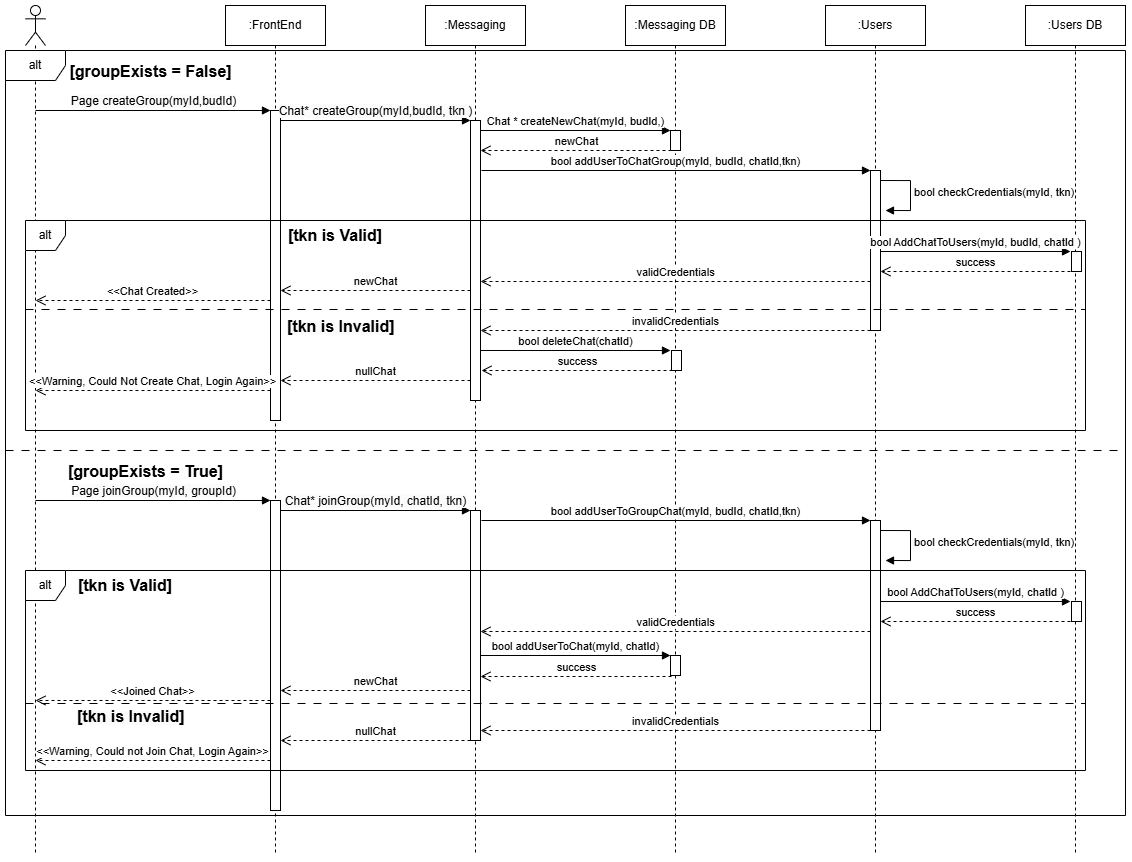

The diagram above was exported from draw.io. Its source (the exported page's mxGraphModel, read from the mxfile embedded in the PNG):
<mxGraphModel dx="1231" dy="655" grid="1" gridSize="10" guides="1" tooltips="1" connect="1" arrows="1" fold="1" page="1" pageScale="1" pageWidth="850" pageHeight="1100" math="0" shadow="0">
  <root>
    <mxCell id="0" />
    <mxCell id="1" parent="0" />
    <mxCell id="OWzKBPoEeh-NI1GN0tS--9" value="" style="shape=umlLifeline;perimeter=lifelinePerimeter;whiteSpace=wrap;html=1;container=1;dropTarget=0;collapsible=0;recursiveResize=0;outlineConnect=0;portConstraint=eastwest;newEdgeStyle={&quot;curved&quot;:0,&quot;rounded&quot;:0};participant=umlActor;" parent="1" vertex="1">
      <mxGeometry x="200" y="245" width="20" height="850" as="geometry" />
    </mxCell>
    <mxCell id="OWzKBPoEeh-NI1GN0tS--1" value=":Messaging" style="shape=umlLifeline;perimeter=lifelinePerimeter;whiteSpace=wrap;html=1;container=1;dropTarget=0;collapsible=0;recursiveResize=0;outlineConnect=0;portConstraint=eastwest;newEdgeStyle={&quot;curved&quot;:0,&quot;rounded&quot;:0};" parent="1" vertex="1">
      <mxGeometry x="600" y="245" width="100" height="850" as="geometry" />
    </mxCell>
    <mxCell id="OWzKBPoEeh-NI1GN0tS--2" value=":FrontEnd" style="shape=umlLifeline;perimeter=lifelinePerimeter;whiteSpace=wrap;html=1;container=1;dropTarget=0;collapsible=0;recursiveResize=0;outlineConnect=0;portConstraint=eastwest;newEdgeStyle={&quot;curved&quot;:0,&quot;rounded&quot;:0};" parent="1" vertex="1">
      <mxGeometry x="400" y="245" width="100" height="850" as="geometry" />
    </mxCell>
    <mxCell id="TabD2aiZjTCeCQjXVyUG-28" value="&lt;b&gt;&lt;font style=&quot;font-size: 16px;&quot;&gt;[groupExists = False]&lt;/font&gt;&lt;/b&gt;" style="text;html=1;align=center;verticalAlign=middle;resizable=0;points=[];autosize=1;strokeColor=none;fillColor=none;" parent="1" vertex="1">
      <mxGeometry x="230" y="296" width="190" height="30" as="geometry" />
    </mxCell>
    <mxCell id="TabD2aiZjTCeCQjXVyUG-29" value="&lt;b&gt;&lt;font style=&quot;font-size: 16px;&quot;&gt;[groupExists = True]&lt;/font&gt;&lt;/b&gt;" style="text;html=1;align=center;verticalAlign=middle;resizable=0;points=[];autosize=1;strokeColor=none;fillColor=none;" parent="1" vertex="1">
      <mxGeometry x="230" y="696" width="180" height="30" as="geometry" />
    </mxCell>
    <mxCell id="TabD2aiZjTCeCQjXVyUG-27" value="alt" style="shape=umlFrame;whiteSpace=wrap;html=1;pointerEvents=0;" parent="1" vertex="1">
      <mxGeometry x="180" y="290" width="1120" height="765" as="geometry" />
    </mxCell>
    <mxCell id="OWzKBPoEeh-NI1GN0tS--3" value=":Messaging DB" style="shape=umlLifeline;perimeter=lifelinePerimeter;whiteSpace=wrap;html=1;container=1;dropTarget=0;collapsible=0;recursiveResize=0;outlineConnect=0;portConstraint=eastwest;newEdgeStyle={&quot;curved&quot;:0,&quot;rounded&quot;:0};" parent="1" vertex="1">
      <mxGeometry x="800" y="245" width="100" height="850" as="geometry" />
    </mxCell>
    <mxCell id="OWzKBPoEeh-NI1GN0tS--4" value=":Users" style="shape=umlLifeline;perimeter=lifelinePerimeter;whiteSpace=wrap;html=1;container=1;dropTarget=0;collapsible=0;recursiveResize=0;outlineConnect=0;portConstraint=eastwest;newEdgeStyle={&quot;curved&quot;:0,&quot;rounded&quot;:0};" parent="1" vertex="1">
      <mxGeometry x="1000" y="245" width="100" height="850" as="geometry" />
    </mxCell>
    <mxCell id="OWzKBPoEeh-NI1GN0tS--5" value=":Users DB" style="shape=umlLifeline;perimeter=lifelinePerimeter;whiteSpace=wrap;html=1;container=1;dropTarget=0;collapsible=0;recursiveResize=0;outlineConnect=0;portConstraint=eastwest;newEdgeStyle={&quot;curved&quot;:0,&quot;rounded&quot;:0};" parent="1" vertex="1">
      <mxGeometry x="1200" y="245" width="100" height="850" as="geometry" />
    </mxCell>
    <mxCell id="OWzKBPoEeh-NI1GN0tS--10" value="&lt;span style=&quot;font-size: 12px; background-color: rgb(251, 251, 251);&quot;&gt;Page createGroup(myId,budId)&lt;/span&gt;" style="html=1;verticalAlign=bottom;endArrow=block;curved=0;rounded=0;" parent="1" edge="1">
      <mxGeometry width="80" relative="1" as="geometry">
        <mxPoint x="210" y="350" as="sourcePoint" />
        <mxPoint x="445" y="350" as="targetPoint" />
      </mxGeometry>
    </mxCell>
    <mxCell id="OWzKBPoEeh-NI1GN0tS--11" value="" style="html=1;points=[[0,0,0,0,5],[0,1,0,0,-5],[1,0,0,0,5],[1,1,0,0,-5]];perimeter=orthogonalPerimeter;outlineConnect=0;targetShapes=umlLifeline;portConstraint=eastwest;newEdgeStyle={&quot;curved&quot;:0,&quot;rounded&quot;:0};" parent="1" vertex="1">
      <mxGeometry x="445" y="350" width="10" height="310" as="geometry" />
    </mxCell>
    <mxCell id="OWzKBPoEeh-NI1GN0tS--12" value="&lt;span style=&quot;font-size: 12px; background-color: rgb(251, 251, 251);&quot;&gt;Chat* createGroup(myId,budId, tkn )&lt;/span&gt;" style="html=1;verticalAlign=bottom;endArrow=block;curved=0;rounded=0;" parent="1" edge="1">
      <mxGeometry width="80" relative="1" as="geometry">
        <mxPoint x="455" y="360" as="sourcePoint" />
        <mxPoint x="645" y="360" as="targetPoint" />
      </mxGeometry>
    </mxCell>
    <mxCell id="OWzKBPoEeh-NI1GN0tS--13" value="" style="html=1;points=[[0,0,0,0,5],[0,1,0,0,-5],[1,0,0,0,5],[1,1,0,0,-5]];perimeter=orthogonalPerimeter;outlineConnect=0;targetShapes=umlLifeline;portConstraint=eastwest;newEdgeStyle={&quot;curved&quot;:0,&quot;rounded&quot;:0};" parent="1" vertex="1">
      <mxGeometry x="645" y="360" width="10" height="280" as="geometry" />
    </mxCell>
    <mxCell id="TabD2aiZjTCeCQjXVyUG-61" value="" style="html=1;points=[[0,0,0,0,5],[0,1,0,0,-5],[1,0,0,0,5],[1,1,0,0,-5]];perimeter=orthogonalPerimeter;outlineConnect=0;targetShapes=umlLifeline;portConstraint=eastwest;newEdgeStyle={&quot;curved&quot;:0,&quot;rounded&quot;:0};" parent="1" vertex="1">
      <mxGeometry x="845" y="370" width="10" height="20" as="geometry" />
    </mxCell>
    <mxCell id="fdDAecTUTqFhgwGhFDN_-1" value="newChat" style="html=1;verticalAlign=bottom;endArrow=open;dashed=1;endSize=8;curved=0;rounded=0;" edge="1" parent="1">
      <mxGeometry relative="1" as="geometry">
        <mxPoint x="846" y="390" as="sourcePoint" />
        <mxPoint x="655" y="390" as="targetPoint" />
      </mxGeometry>
    </mxCell>
    <mxCell id="fdDAecTUTqFhgwGhFDN_-2" value="bool addUserToChatGroup(myId, budId, chatId,tkn)" style="html=1;verticalAlign=bottom;endArrow=block;curved=0;rounded=0;" edge="1" parent="1">
      <mxGeometry width="80" relative="1" as="geometry">
        <mxPoint x="656" y="410" as="sourcePoint" />
        <mxPoint x="1045" y="410" as="targetPoint" />
      </mxGeometry>
    </mxCell>
    <mxCell id="fdDAecTUTqFhgwGhFDN_-3" value="" style="html=1;points=[[0,0,0,0,5],[0,1,0,0,-5],[1,0,0,0,5],[1,1,0,0,-5]];perimeter=orthogonalPerimeter;outlineConnect=0;targetShapes=umlLifeline;portConstraint=eastwest;newEdgeStyle={&quot;curved&quot;:0,&quot;rounded&quot;:0};" vertex="1" parent="1">
      <mxGeometry x="1045" y="410" width="10" height="160" as="geometry" />
    </mxCell>
    <mxCell id="fdDAecTUTqFhgwGhFDN_-5" value="validCredentials" style="html=1;verticalAlign=bottom;endArrow=open;dashed=1;endSize=8;curved=0;rounded=0;" edge="1" parent="1">
      <mxGeometry relative="1" as="geometry">
        <mxPoint x="1045" y="521" as="sourcePoint" />
        <mxPoint x="655" y="521" as="targetPoint" />
      </mxGeometry>
    </mxCell>
    <mxCell id="fdDAecTUTqFhgwGhFDN_-6" value="" style="html=1;points=[[0,0,0,0,5],[0,1,0,0,-5],[1,0,0,0,5],[1,1,0,0,-5]];perimeter=orthogonalPerimeter;outlineConnect=0;targetShapes=umlLifeline;portConstraint=eastwest;newEdgeStyle={&quot;curved&quot;:0,&quot;rounded&quot;:0};" vertex="1" parent="1">
      <mxGeometry x="1246" y="491" width="10" height="20" as="geometry" />
    </mxCell>
    <mxCell id="fdDAecTUTqFhgwGhFDN_-8" value="bool checkCredentials(myId, tkn)" style="html=1;align=left;spacingLeft=2;endArrow=block;rounded=0;edgeStyle=orthogonalEdgeStyle;curved=0;rounded=0;" edge="1" parent="1">
      <mxGeometry relative="1" as="geometry">
        <mxPoint x="1055" y="420" as="sourcePoint" />
        <Array as="points">
          <mxPoint x="1085" y="450" />
        </Array>
        <mxPoint x="1060" y="450" as="targetPoint" />
      </mxGeometry>
    </mxCell>
    <mxCell id="fdDAecTUTqFhgwGhFDN_-14" value="bool AddChatToUsers(myId, budId, chatId )" style="html=1;verticalAlign=bottom;endArrow=block;curved=0;rounded=0;" edge="1" parent="1">
      <mxGeometry x="0.0058" width="80" relative="1" as="geometry">
        <mxPoint x="1055" y="491" as="sourcePoint" />
        <mxPoint x="1245" y="491" as="targetPoint" />
        <mxPoint as="offset" />
      </mxGeometry>
    </mxCell>
    <mxCell id="fdDAecTUTqFhgwGhFDN_-15" value="success" style="html=1;verticalAlign=bottom;endArrow=open;dashed=1;endSize=8;curved=0;rounded=0;" edge="1" parent="1">
      <mxGeometry relative="1" as="geometry">
        <mxPoint x="1245" y="511" as="sourcePoint" />
        <mxPoint x="1055" y="511" as="targetPoint" />
      </mxGeometry>
    </mxCell>
    <mxCell id="fdDAecTUTqFhgwGhFDN_-17" value="newChat" style="html=1;verticalAlign=bottom;endArrow=open;dashed=1;endSize=8;curved=0;rounded=0;" edge="1" parent="1">
      <mxGeometry relative="1" as="geometry">
        <mxPoint x="645" y="530" as="sourcePoint" />
        <mxPoint x="455" y="530" as="targetPoint" />
      </mxGeometry>
    </mxCell>
    <mxCell id="fdDAecTUTqFhgwGhFDN_-18" value="&amp;lt;&amp;lt;Chat Created&amp;gt;&amp;gt;" style="html=1;verticalAlign=bottom;endArrow=open;dashed=1;endSize=8;curved=0;rounded=0;" edge="1" parent="1">
      <mxGeometry relative="1" as="geometry">
        <mxPoint x="445" y="540" as="sourcePoint" />
        <mxPoint x="210" y="540" as="targetPoint" />
      </mxGeometry>
    </mxCell>
    <mxCell id="fdDAecTUTqFhgwGhFDN_-19" value="invalidCredentials" style="html=1;verticalAlign=bottom;endArrow=open;dashed=1;endSize=8;curved=0;rounded=0;" edge="1" parent="1">
      <mxGeometry relative="1" as="geometry">
        <mxPoint x="1045" y="570" as="sourcePoint" />
        <mxPoint x="655" y="570" as="targetPoint" />
      </mxGeometry>
    </mxCell>
    <mxCell id="fdDAecTUTqFhgwGhFDN_-20" value="alt" style="shape=umlFrame;whiteSpace=wrap;html=1;pointerEvents=0;width=40;height=30;" vertex="1" parent="1">
      <mxGeometry x="200" y="460" width="1060" height="210" as="geometry" />
    </mxCell>
    <mxCell id="fdDAecTUTqFhgwGhFDN_-21" value="" style="endArrow=none;dashed=1;html=1;rounded=0;dashPattern=8 8;" edge="1" parent="1">
      <mxGeometry width="50" height="50" relative="1" as="geometry">
        <mxPoint x="200" y="549" as="sourcePoint" />
        <mxPoint x="1260" y="549" as="targetPoint" />
      </mxGeometry>
    </mxCell>
    <mxCell id="fdDAecTUTqFhgwGhFDN_-22" value="&lt;font style=&quot;font-size: 16px;&quot;&gt;&lt;b style=&quot;&quot;&gt;[tkn is Valid]&lt;/b&gt;&lt;/font&gt;" style="text;html=1;align=center;verticalAlign=middle;whiteSpace=wrap;rounded=0;" vertex="1" parent="1">
      <mxGeometry x="460" y="460" width="100" height="30" as="geometry" />
    </mxCell>
    <mxCell id="fdDAecTUTqFhgwGhFDN_-24" value="&lt;span style=&quot;color: rgb(0, 0, 0); font-family: Helvetica; font-style: normal; font-variant-ligatures: normal; font-variant-caps: normal; letter-spacing: normal; orphans: 2; text-align: center; text-indent: 0px; text-transform: none; widows: 2; word-spacing: 0px; -webkit-text-stroke-width: 0px; white-space: normal; background-color: rgb(251, 251, 251); text-decoration-thickness: initial; text-decoration-style: initial; text-decoration-color: initial; float: none; display: inline !important;&quot;&gt;&lt;b style=&quot;&quot;&gt;&lt;font style=&quot;font-size: 16px;&quot;&gt;[tkn is Invalid]&lt;/font&gt;&lt;/b&gt;&lt;/span&gt;" style="text;whiteSpace=wrap;html=1;" vertex="1" parent="1">
      <mxGeometry x="460" y="550" width="120" height="40" as="geometry" />
    </mxCell>
    <mxCell id="fdDAecTUTqFhgwGhFDN_-26" value="" style="html=1;points=[[0,0,0,0,5],[0,1,0,0,-5],[1,0,0,0,5],[1,1,0,0,-5]];perimeter=orthogonalPerimeter;outlineConnect=0;targetShapes=umlLifeline;portConstraint=eastwest;newEdgeStyle={&quot;curved&quot;:0,&quot;rounded&quot;:0};" vertex="1" parent="1">
      <mxGeometry x="846" y="590" width="10" height="20" as="geometry" />
    </mxCell>
    <mxCell id="fdDAecTUTqFhgwGhFDN_-27" value="success" style="html=1;verticalAlign=bottom;endArrow=open;dashed=1;endSize=8;curved=0;rounded=0;" edge="1" parent="1">
      <mxGeometry relative="1" as="geometry">
        <mxPoint x="847" y="610" as="sourcePoint" />
        <mxPoint x="656" y="610" as="targetPoint" />
      </mxGeometry>
    </mxCell>
    <mxCell id="fdDAecTUTqFhgwGhFDN_-30" value="Chat * createNewChat(myId, budId,)" style="html=1;verticalAlign=bottom;endArrow=block;curved=0;rounded=0;" edge="1" parent="1">
      <mxGeometry x="0.0031" width="80" relative="1" as="geometry">
        <mxPoint x="655" y="370" as="sourcePoint" />
        <mxPoint x="845" y="370" as="targetPoint" />
        <mxPoint as="offset" />
      </mxGeometry>
    </mxCell>
    <mxCell id="fdDAecTUTqFhgwGhFDN_-31" value="bool deleteChat(chatId)" style="html=1;verticalAlign=bottom;endArrow=block;curved=0;rounded=0;" edge="1" parent="1">
      <mxGeometry width="80" relative="1" as="geometry">
        <mxPoint x="655" y="590" as="sourcePoint" />
        <mxPoint x="845" y="590" as="targetPoint" />
        <mxPoint as="offset" />
      </mxGeometry>
    </mxCell>
    <mxCell id="fdDAecTUTqFhgwGhFDN_-32" value="nullChat" style="html=1;verticalAlign=bottom;endArrow=open;dashed=1;endSize=8;curved=0;rounded=0;" edge="1" parent="1">
      <mxGeometry relative="1" as="geometry">
        <mxPoint x="645" y="620" as="sourcePoint" />
        <mxPoint x="455" y="620" as="targetPoint" />
      </mxGeometry>
    </mxCell>
    <mxCell id="fdDAecTUTqFhgwGhFDN_-34" value="&amp;lt;&amp;lt;Warning, Could Not Create Chat, Login Again&amp;gt;&amp;gt;" style="html=1;verticalAlign=bottom;endArrow=open;dashed=1;endSize=8;curved=0;rounded=0;" edge="1" parent="1">
      <mxGeometry relative="1" as="geometry">
        <mxPoint x="445" y="630" as="sourcePoint" />
        <mxPoint x="210" y="630" as="targetPoint" />
      </mxGeometry>
    </mxCell>
    <mxCell id="fdDAecTUTqFhgwGhFDN_-35" value="" style="endArrow=none;dashed=1;html=1;rounded=0;entryX=1.01;entryY=0.62;entryDx=0;entryDy=0;entryPerimeter=0;dashPattern=8 8;" edge="1" parent="1">
      <mxGeometry width="50" height="50" relative="1" as="geometry">
        <mxPoint x="180" y="690" as="sourcePoint" />
        <mxPoint x="1300" y="690" as="targetPoint" />
      </mxGeometry>
    </mxCell>
    <mxCell id="fdDAecTUTqFhgwGhFDN_-36" value="&lt;span style=&quot;font-size: 12px; background-color: rgb(251, 251, 251);&quot;&gt;Page joinGroup(myId, groupId)&lt;/span&gt;" style="html=1;verticalAlign=bottom;endArrow=block;curved=0;rounded=0;" edge="1" parent="1">
      <mxGeometry width="80" relative="1" as="geometry">
        <mxPoint x="210" y="740" as="sourcePoint" />
        <mxPoint x="445" y="740" as="targetPoint" />
      </mxGeometry>
    </mxCell>
    <mxCell id="fdDAecTUTqFhgwGhFDN_-37" value="" style="html=1;points=[[0,0,0,0,5],[0,1,0,0,-5],[1,0,0,0,5],[1,1,0,0,-5]];perimeter=orthogonalPerimeter;outlineConnect=0;targetShapes=umlLifeline;portConstraint=eastwest;newEdgeStyle={&quot;curved&quot;:0,&quot;rounded&quot;:0};" vertex="1" parent="1">
      <mxGeometry x="445" y="740" width="10" height="310" as="geometry" />
    </mxCell>
    <mxCell id="fdDAecTUTqFhgwGhFDN_-38" value="&lt;span style=&quot;font-size: 12px; background-color: rgb(251, 251, 251);&quot;&gt;Chat* joinGroup(myId, chatId, tkn)&lt;/span&gt;" style="html=1;verticalAlign=bottom;endArrow=block;curved=0;rounded=0;" edge="1" parent="1">
      <mxGeometry width="80" relative="1" as="geometry">
        <mxPoint x="455" y="750" as="sourcePoint" />
        <mxPoint x="645" y="750" as="targetPoint" />
      </mxGeometry>
    </mxCell>
    <mxCell id="fdDAecTUTqFhgwGhFDN_-39" value="" style="html=1;points=[[0,0,0,0,5],[0,1,0,0,-5],[1,0,0,0,5],[1,1,0,0,-5]];perimeter=orthogonalPerimeter;outlineConnect=0;targetShapes=umlLifeline;portConstraint=eastwest;newEdgeStyle={&quot;curved&quot;:0,&quot;rounded&quot;:0};" vertex="1" parent="1">
      <mxGeometry x="645" y="750" width="10" height="230" as="geometry" />
    </mxCell>
    <mxCell id="fdDAecTUTqFhgwGhFDN_-40" value="" style="html=1;points=[[0,0,0,0,5],[0,1,0,0,-5],[1,0,0,0,5],[1,1,0,0,-5]];perimeter=orthogonalPerimeter;outlineConnect=0;targetShapes=umlLifeline;portConstraint=eastwest;newEdgeStyle={&quot;curved&quot;:0,&quot;rounded&quot;:0};" vertex="1" parent="1">
      <mxGeometry x="845" y="895" width="10" height="20" as="geometry" />
    </mxCell>
    <mxCell id="fdDAecTUTqFhgwGhFDN_-41" value="success" style="html=1;verticalAlign=bottom;endArrow=open;dashed=1;endSize=8;curved=0;rounded=0;" edge="1" parent="1">
      <mxGeometry relative="1" as="geometry">
        <mxPoint x="846" y="916" as="sourcePoint" />
        <mxPoint x="655" y="916" as="targetPoint" />
      </mxGeometry>
    </mxCell>
    <mxCell id="fdDAecTUTqFhgwGhFDN_-42" value="bool addUserToGroupChat(myId, budId, chatId,tkn)" style="html=1;verticalAlign=bottom;endArrow=block;curved=0;rounded=0;" edge="1" parent="1">
      <mxGeometry width="80" relative="1" as="geometry">
        <mxPoint x="656" y="760" as="sourcePoint" />
        <mxPoint x="1045" y="760" as="targetPoint" />
      </mxGeometry>
    </mxCell>
    <mxCell id="fdDAecTUTqFhgwGhFDN_-43" value="" style="html=1;points=[[0,0,0,0,5],[0,1,0,0,-5],[1,0,0,0,5],[1,1,0,0,-5]];perimeter=orthogonalPerimeter;outlineConnect=0;targetShapes=umlLifeline;portConstraint=eastwest;newEdgeStyle={&quot;curved&quot;:0,&quot;rounded&quot;:0};" vertex="1" parent="1">
      <mxGeometry x="1045" y="760" width="10" height="210" as="geometry" />
    </mxCell>
    <mxCell id="fdDAecTUTqFhgwGhFDN_-44" value="validCredentials" style="html=1;verticalAlign=bottom;endArrow=open;dashed=1;endSize=8;curved=0;rounded=0;" edge="1" parent="1">
      <mxGeometry relative="1" as="geometry">
        <mxPoint x="1045" y="871" as="sourcePoint" />
        <mxPoint x="655" y="871" as="targetPoint" />
      </mxGeometry>
    </mxCell>
    <mxCell id="fdDAecTUTqFhgwGhFDN_-45" value="" style="html=1;points=[[0,0,0,0,5],[0,1,0,0,-5],[1,0,0,0,5],[1,1,0,0,-5]];perimeter=orthogonalPerimeter;outlineConnect=0;targetShapes=umlLifeline;portConstraint=eastwest;newEdgeStyle={&quot;curved&quot;:0,&quot;rounded&quot;:0};" vertex="1" parent="1">
      <mxGeometry x="1246" y="841" width="10" height="20" as="geometry" />
    </mxCell>
    <mxCell id="fdDAecTUTqFhgwGhFDN_-46" value="bool checkCredentials(myId, tkn)" style="html=1;align=left;spacingLeft=2;endArrow=block;rounded=0;edgeStyle=orthogonalEdgeStyle;curved=0;rounded=0;" edge="1" parent="1">
      <mxGeometry relative="1" as="geometry">
        <mxPoint x="1055" y="770" as="sourcePoint" />
        <Array as="points">
          <mxPoint x="1085" y="800" />
        </Array>
        <mxPoint x="1060" y="800" as="targetPoint" />
      </mxGeometry>
    </mxCell>
    <mxCell id="fdDAecTUTqFhgwGhFDN_-47" value="bool AddChatToUsers(myId, chatId )" style="html=1;verticalAlign=bottom;endArrow=block;curved=0;rounded=0;" edge="1" parent="1">
      <mxGeometry x="0.0058" width="80" relative="1" as="geometry">
        <mxPoint x="1055" y="841" as="sourcePoint" />
        <mxPoint x="1245" y="841" as="targetPoint" />
        <mxPoint as="offset" />
      </mxGeometry>
    </mxCell>
    <mxCell id="fdDAecTUTqFhgwGhFDN_-48" value="success" style="html=1;verticalAlign=bottom;endArrow=open;dashed=1;endSize=8;curved=0;rounded=0;" edge="1" parent="1">
      <mxGeometry relative="1" as="geometry">
        <mxPoint x="1245" y="861" as="sourcePoint" />
        <mxPoint x="1055" y="861" as="targetPoint" />
      </mxGeometry>
    </mxCell>
    <mxCell id="fdDAecTUTqFhgwGhFDN_-49" value="newChat" style="html=1;verticalAlign=bottom;endArrow=open;dashed=1;endSize=8;curved=0;rounded=0;" edge="1" parent="1">
      <mxGeometry relative="1" as="geometry">
        <mxPoint x="645" y="930" as="sourcePoint" />
        <mxPoint x="455" y="930" as="targetPoint" />
      </mxGeometry>
    </mxCell>
    <mxCell id="fdDAecTUTqFhgwGhFDN_-50" value="&amp;lt;&amp;lt;Joined Chat&amp;gt;&amp;gt;" style="html=1;verticalAlign=bottom;endArrow=open;dashed=1;endSize=8;curved=0;rounded=0;" edge="1" parent="1">
      <mxGeometry relative="1" as="geometry">
        <mxPoint x="445" y="940" as="sourcePoint" />
        <mxPoint x="210" y="940" as="targetPoint" />
      </mxGeometry>
    </mxCell>
    <mxCell id="fdDAecTUTqFhgwGhFDN_-51" value="invalidCredentials" style="html=1;verticalAlign=bottom;endArrow=open;dashed=1;endSize=8;curved=0;rounded=0;" edge="1" parent="1">
      <mxGeometry relative="1" as="geometry">
        <mxPoint x="1045" y="970" as="sourcePoint" />
        <mxPoint x="655" y="970" as="targetPoint" />
      </mxGeometry>
    </mxCell>
    <mxCell id="fdDAecTUTqFhgwGhFDN_-52" value="alt" style="shape=umlFrame;whiteSpace=wrap;html=1;pointerEvents=0;width=40;height=30;" vertex="1" parent="1">
      <mxGeometry x="200" y="810" width="1060" height="200" as="geometry" />
    </mxCell>
    <mxCell id="fdDAecTUTqFhgwGhFDN_-53" value="" style="endArrow=none;dashed=1;html=1;rounded=0;dashPattern=8 8;" edge="1" parent="1">
      <mxGeometry width="50" height="50" relative="1" as="geometry">
        <mxPoint x="200" y="943" as="sourcePoint" />
        <mxPoint x="1260" y="943" as="targetPoint" />
      </mxGeometry>
    </mxCell>
    <mxCell id="fdDAecTUTqFhgwGhFDN_-54" value="&lt;font style=&quot;font-size: 16px;&quot;&gt;&lt;b style=&quot;&quot;&gt;[tkn is Valid]&lt;/b&gt;&lt;/font&gt;" style="text;html=1;align=center;verticalAlign=middle;whiteSpace=wrap;rounded=0;" vertex="1" parent="1">
      <mxGeometry x="250" y="810" width="100" height="30" as="geometry" />
    </mxCell>
    <mxCell id="fdDAecTUTqFhgwGhFDN_-55" value="&lt;span style=&quot;color: rgb(0, 0, 0); font-family: Helvetica; font-style: normal; font-variant-ligatures: normal; font-variant-caps: normal; letter-spacing: normal; orphans: 2; text-align: center; text-indent: 0px; text-transform: none; widows: 2; word-spacing: 0px; -webkit-text-stroke-width: 0px; white-space: normal; background-color: rgb(251, 251, 251); text-decoration-thickness: initial; text-decoration-style: initial; text-decoration-color: initial; float: none; display: inline !important;&quot;&gt;&lt;b style=&quot;&quot;&gt;&lt;font style=&quot;font-size: 16px;&quot;&gt;[tkn is Invalid]&lt;/font&gt;&lt;/b&gt;&lt;/span&gt;" style="text;whiteSpace=wrap;html=1;" vertex="1" parent="1">
      <mxGeometry x="250" y="940" width="120" height="40" as="geometry" />
    </mxCell>
    <mxCell id="fdDAecTUTqFhgwGhFDN_-58" value="bool addUserToChat(myId, chatId)" style="html=1;verticalAlign=bottom;endArrow=block;curved=0;rounded=0;" edge="1" parent="1">
      <mxGeometry width="80" relative="1" as="geometry">
        <mxPoint x="655" y="895" as="sourcePoint" />
        <mxPoint x="845" y="895" as="targetPoint" />
        <mxPoint as="offset" />
      </mxGeometry>
    </mxCell>
    <mxCell id="fdDAecTUTqFhgwGhFDN_-60" value="nullChat" style="html=1;verticalAlign=bottom;endArrow=open;dashed=1;endSize=8;curved=0;rounded=0;" edge="1" parent="1">
      <mxGeometry relative="1" as="geometry">
        <mxPoint x="645" y="980" as="sourcePoint" />
        <mxPoint x="455" y="980" as="targetPoint" />
      </mxGeometry>
    </mxCell>
    <mxCell id="fdDAecTUTqFhgwGhFDN_-61" value="&amp;lt;&amp;lt;Warning, Could not Join Chat, Login Again&amp;gt;&amp;gt;" style="html=1;verticalAlign=bottom;endArrow=open;dashed=1;endSize=8;curved=0;rounded=0;" edge="1" parent="1">
      <mxGeometry relative="1" as="geometry">
        <mxPoint x="445" y="1000" as="sourcePoint" />
        <mxPoint x="210" y="1000" as="targetPoint" />
      </mxGeometry>
    </mxCell>
  </root>
</mxGraphModel>